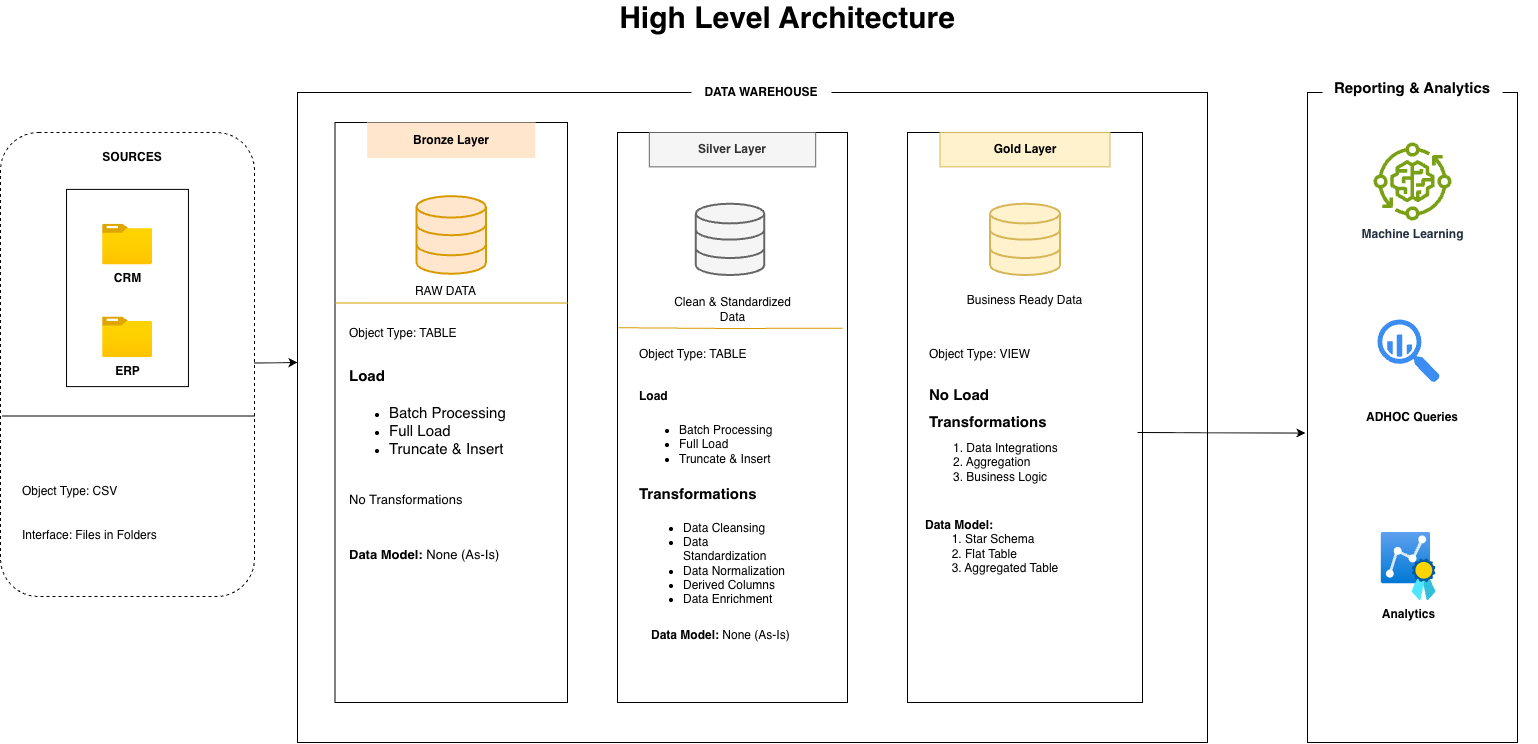

The diagram above was exported from draw.io. Its source (the exported page's mxGraphModel, read from the mxfile embedded in the PNG):
<mxGraphModel dx="2211" dy="1480" grid="0" gridSize="10" guides="1" tooltips="1" connect="1" arrows="1" fold="1" page="0" pageScale="1" pageWidth="850" pageHeight="1100" math="0" shadow="0">
  <root>
    <mxCell id="0" />
    <mxCell id="1" parent="0" />
    <mxCell id="VDLUSNhRYyPWKIVtnXyk-17" value="" style="group" vertex="1" connectable="0" parent="1">
      <mxGeometry x="23" y="170" width="254" height="464" as="geometry" />
    </mxCell>
    <mxCell id="VDLUSNhRYyPWKIVtnXyk-4" value="" style="rounded=1;whiteSpace=wrap;html=1;dashed=1;" vertex="1" parent="VDLUSNhRYyPWKIVtnXyk-17">
      <mxGeometry width="254" height="464.00000000000006" as="geometry" />
    </mxCell>
    <mxCell id="VDLUSNhRYyPWKIVtnXyk-11" value="" style="group" vertex="1" connectable="0" parent="VDLUSNhRYyPWKIVtnXyk-17">
      <mxGeometry x="66.04" y="22.095238095238095" width="121.92" height="232.00000000000003" as="geometry" />
    </mxCell>
    <mxCell id="VDLUSNhRYyPWKIVtnXyk-12" value="" style="group" vertex="1" connectable="0" parent="VDLUSNhRYyPWKIVtnXyk-11">
      <mxGeometry width="121.92" height="232.00000000000003" as="geometry" />
    </mxCell>
    <mxCell id="VDLUSNhRYyPWKIVtnXyk-9" value="" style="rounded=1;whiteSpace=wrap;html=1;arcSize=0;" vertex="1" parent="VDLUSNhRYyPWKIVtnXyk-12">
      <mxGeometry y="34.800000000000004" width="121.92" height="197.20000000000002" as="geometry" />
    </mxCell>
    <mxCell id="VDLUSNhRYyPWKIVtnXyk-8" value="&lt;b&gt;CRM&lt;/b&gt;" style="image;aspect=fixed;html=1;points=[];align=center;fontSize=12;image=img/lib/azure2/general/Folder_Blank.svg;" vertex="1" parent="VDLUSNhRYyPWKIVtnXyk-12">
      <mxGeometry x="35.92576" y="69.59590588235295" width="50.07864" height="40.64" as="geometry" />
    </mxCell>
    <mxCell id="VDLUSNhRYyPWKIVtnXyk-6" value="&lt;b&gt;ERP&lt;/b&gt;" style="image;aspect=fixed;html=1;points=[];align=center;fontSize=12;image=img/lib/azure2/general/Folder_Blank.svg;" vertex="1" parent="VDLUSNhRYyPWKIVtnXyk-12">
      <mxGeometry x="35.92576" y="162.39590588235296" width="50.07864" height="40.64" as="geometry" />
    </mxCell>
    <mxCell id="VDLUSNhRYyPWKIVtnXyk-14" value="" style="endArrow=none;html=1;rounded=0;exitX=0.008;exitY=0.611;exitDx=0;exitDy=0;exitPerimeter=0;entryX=1;entryY=0.611;entryDx=0;entryDy=0;entryPerimeter=0;" edge="1" parent="VDLUSNhRYyPWKIVtnXyk-17" source="VDLUSNhRYyPWKIVtnXyk-4" target="VDLUSNhRYyPWKIVtnXyk-4">
      <mxGeometry width="50" height="50" relative="1" as="geometry">
        <mxPoint x="162.56" y="331.42857142857144" as="sourcePoint" />
        <mxPoint x="213.36" y="276.1904761904762" as="targetPoint" />
      </mxGeometry>
    </mxCell>
    <mxCell id="VDLUSNhRYyPWKIVtnXyk-15" value="Object Type: CSV" style="text;html=1;whiteSpace=wrap;strokeColor=none;fillColor=none;align=left;verticalAlign=middle;rounded=0;" vertex="1" parent="VDLUSNhRYyPWKIVtnXyk-17">
      <mxGeometry x="20.32" y="342.4761904761905" width="223.52" height="33.142857142857146" as="geometry" />
    </mxCell>
    <mxCell id="VDLUSNhRYyPWKIVtnXyk-16" value="Interface: Files in Folders" style="text;html=1;whiteSpace=wrap;strokeColor=none;fillColor=none;align=left;verticalAlign=middle;rounded=0;" vertex="1" parent="VDLUSNhRYyPWKIVtnXyk-17">
      <mxGeometry x="20.32" y="386.6666666666667" width="223.52" height="33.142857142857146" as="geometry" />
    </mxCell>
    <mxCell id="VDLUSNhRYyPWKIVtnXyk-18" value="" style="rounded=0;whiteSpace=wrap;html=1;strokeColor=light-dark(#000000,#EDEDED);" vertex="1" parent="1">
      <mxGeometry x="320" y="130" width="910" height="650" as="geometry" />
    </mxCell>
    <mxCell id="VDLUSNhRYyPWKIVtnXyk-19" value="&lt;b&gt;DATA WAREHOUSE&lt;/b&gt;" style="text;html=1;whiteSpace=wrap;strokeColor=none;fillColor=default;align=center;verticalAlign=middle;rounded=0;" vertex="1" parent="1">
      <mxGeometry x="714" y="115" width="140" height="30" as="geometry" />
    </mxCell>
    <mxCell id="VDLUSNhRYyPWKIVtnXyk-20" value="&lt;b&gt;SOURCES&lt;/b&gt;" style="text;html=1;whiteSpace=wrap;strokeColor=none;fillColor=default;align=center;verticalAlign=middle;rounded=0;" vertex="1" parent="1">
      <mxGeometry x="125" y="180" width="60" height="30" as="geometry" />
    </mxCell>
    <mxCell id="VDLUSNhRYyPWKIVtnXyk-33" value="" style="group;strokeColor=default;" vertex="1" connectable="0" parent="1">
      <mxGeometry x="357.5" y="160" width="232.5" height="580" as="geometry" />
    </mxCell>
    <mxCell id="VDLUSNhRYyPWKIVtnXyk-22" value="&lt;b&gt;Bronze Layer&lt;/b&gt;" style="text;html=1;whiteSpace=wrap;strokeColor=none;fillColor=light-dark(#ffe6cc, #ededed);align=center;verticalAlign=middle;rounded=0;" vertex="1" parent="VDLUSNhRYyPWKIVtnXyk-33">
      <mxGeometry x="32.15425531914894" width="168.19148936170214" height="35.51020408163266" as="geometry" />
    </mxCell>
    <mxCell id="VDLUSNhRYyPWKIVtnXyk-23" value="" style="html=1;verticalLabelPosition=bottom;align=center;labelBackgroundColor=#ffffff;verticalAlign=top;strokeWidth=2;strokeColor=#d79b00;shadow=0;dashed=0;shape=mxgraph.ios7.icons.data;fillColor=#ffe6cc;" vertex="1" parent="VDLUSNhRYyPWKIVtnXyk-33">
      <mxGeometry x="81.62234042553192" y="73.65079365079364" width="69.25531914893617" height="77.60031746031746" as="geometry" />
    </mxCell>
    <mxCell id="VDLUSNhRYyPWKIVtnXyk-24" value="RAW DATA" style="text;html=1;whiteSpace=wrap;strokeColor=none;fillColor=none;align=center;verticalAlign=middle;rounded=0;" vertex="1" parent="VDLUSNhRYyPWKIVtnXyk-33">
      <mxGeometry x="66.78191489361703" y="151.24716553287982" width="89.04255319148936" height="35.51020408163266" as="geometry" />
    </mxCell>
    <mxCell id="VDLUSNhRYyPWKIVtnXyk-27" value="" style="endArrow=none;html=1;rounded=0;exitX=0;exitY=0.25;exitDx=0;exitDy=0;entryX=1;entryY=0.25;entryDx=0;entryDy=0;fillColor=#ffe6cc;strokeColor=#d79b00;" edge="1" parent="VDLUSNhRYyPWKIVtnXyk-33">
      <mxGeometry width="50" height="50" relative="1" as="geometry">
        <mxPoint y="180.51020408163254" as="sourcePoint" />
        <mxPoint x="232.5" y="180.51020408163254" as="targetPoint" />
      </mxGeometry>
    </mxCell>
    <mxCell id="VDLUSNhRYyPWKIVtnXyk-28" value="Object Type: TABLE" style="text;html=1;whiteSpace=wrap;strokeColor=none;fillColor=none;align=left;verticalAlign=middle;rounded=0;" vertex="1" parent="VDLUSNhRYyPWKIVtnXyk-33">
      <mxGeometry x="12.367021276595745" y="193.32938775510206" width="178.08510638297872" height="35.51020408163266" as="geometry" />
    </mxCell>
    <mxCell id="VDLUSNhRYyPWKIVtnXyk-30" value="&lt;h1 style=&quot;margin-top: 0px;&quot;&gt;&lt;span style=&quot;background-color: transparent; color: light-dark(rgb(0, 0, 0), rgb(255, 255, 255));&quot;&gt;&lt;font style=&quot;font-size: 15px;&quot;&gt;&lt;font style=&quot;&quot;&gt;Load&lt;/font&gt;&lt;/font&gt;&lt;/span&gt;&lt;/h1&gt;&lt;div&gt;&lt;ul&gt;&lt;li&gt;&lt;span style=&quot;background-color: transparent; color: light-dark(rgb(0, 0, 0), rgb(255, 255, 255));&quot;&gt;&lt;font style=&quot;font-size: 15px;&quot;&gt;&lt;font style=&quot;line-height: 60%;&quot;&gt;Batch Processing&lt;/font&gt;&lt;/font&gt;&lt;/span&gt;&lt;/li&gt;&lt;li&gt;&lt;span style=&quot;background-color: transparent; color: light-dark(rgb(0, 0, 0), rgb(255, 255, 255));&quot;&gt;&lt;font style=&quot;font-size: 15px;&quot;&gt;&lt;font style=&quot;&quot;&gt;Full Load&lt;/font&gt;&lt;/font&gt;&lt;/span&gt;&lt;/li&gt;&lt;li&gt;&lt;span style=&quot;background-color: transparent; color: light-dark(rgb(0, 0, 0), rgb(255, 255, 255));&quot;&gt;&lt;font style=&quot;font-size: 15px;&quot;&gt;&lt;font style=&quot;&quot;&gt;Truncate &amp;amp; Insert&lt;/font&gt;&lt;/font&gt;&lt;/span&gt;&lt;/li&gt;&lt;/ul&gt;&lt;/div&gt;" style="text;html=1;whiteSpace=wrap;overflow=hidden;rounded=0;" vertex="1" parent="VDLUSNhRYyPWKIVtnXyk-33">
      <mxGeometry x="12.367021276595745" y="230.15609977324263" width="178.08510638297872" height="142.04081632653063" as="geometry" />
    </mxCell>
    <mxCell id="VDLUSNhRYyPWKIVtnXyk-31" value="&lt;font style=&quot;font-size: 13px;&quot;&gt;No Transformations&lt;/font&gt;" style="text;html=1;whiteSpace=wrap;strokeColor=none;fillColor=none;align=left;verticalAlign=middle;rounded=0;" vertex="1" parent="VDLUSNhRYyPWKIVtnXyk-33">
      <mxGeometry x="12.367021276595745" y="359.05024943310667" width="178.08510638297872" height="35.51020408163266" as="geometry" />
    </mxCell>
    <mxCell id="VDLUSNhRYyPWKIVtnXyk-32" value="&lt;span style=&quot;font-size: 13px;&quot;&gt;&lt;b&gt;Data Model:&lt;/b&gt; None (As-Is)&lt;/span&gt;" style="text;html=1;whiteSpace=wrap;strokeColor=none;fillColor=none;align=left;verticalAlign=middle;rounded=0;" vertex="1" parent="VDLUSNhRYyPWKIVtnXyk-33">
      <mxGeometry x="12.367021276595745" y="414.28702947845807" width="178.08510638297872" height="35.51020408163266" as="geometry" />
    </mxCell>
    <mxCell id="VDLUSNhRYyPWKIVtnXyk-34" value="" style="group;fillColor=default;strokeColor=light-dark(#000000,#EDEDED);" vertex="1" connectable="0" parent="1">
      <mxGeometry x="640" y="170" width="230" height="570" as="geometry" />
    </mxCell>
    <mxCell id="VDLUSNhRYyPWKIVtnXyk-36" value="&lt;b&gt;Silver Layer&lt;/b&gt;" style="text;html=1;whiteSpace=wrap;strokeColor=#666666;fillColor=#f5f5f5;align=center;verticalAlign=middle;rounded=0;fontColor=#333333;" vertex="1" parent="VDLUSNhRYyPWKIVtnXyk-34">
      <mxGeometry x="31.80851063829787" width="166.38297872340425" height="34.35267857142858" as="geometry" />
    </mxCell>
    <mxCell id="VDLUSNhRYyPWKIVtnXyk-37" value="" style="html=1;verticalLabelPosition=bottom;align=center;labelBackgroundColor=#ffffff;verticalAlign=top;strokeWidth=2;strokeColor=#666666;shadow=0;dashed=0;shape=mxgraph.ios7.icons.data;fillColor=#f5f5f5;fontColor=#333333;" vertex="1" parent="VDLUSNhRYyPWKIVtnXyk-34">
      <mxGeometry x="78.29787234042553" y="71.25" width="68.51063829787233" height="71.25" as="geometry" />
    </mxCell>
    <mxCell id="VDLUSNhRYyPWKIVtnXyk-38" value="Clean &amp;amp; Standardized Data" style="text;html=1;whiteSpace=wrap;strokeColor=none;fillColor=none;align=center;verticalAlign=middle;rounded=0;" vertex="1" parent="VDLUSNhRYyPWKIVtnXyk-34">
      <mxGeometry x="47.712765957446805" y="160.30868303571432" width="134.5744680851064" height="34.35267857142858" as="geometry" />
    </mxCell>
    <mxCell id="VDLUSNhRYyPWKIVtnXyk-39" value="" style="endArrow=none;html=1;rounded=0;exitX=0.004;exitY=0.29;exitDx=0;exitDy=0;entryX=0.979;entryY=0.291;entryDx=0;entryDy=0;fillColor=#ffe6cc;strokeColor=#d79b00;exitPerimeter=0;entryPerimeter=0;" edge="1" parent="VDLUSNhRYyPWKIVtnXyk-34">
      <mxGeometry width="50" height="50" relative="1" as="geometry">
        <mxPoint x="0.9200000000000533" y="195.23772321428598" as="sourcePoint" />
        <mxPoint x="225.17000000000004" y="195.75301339285738" as="targetPoint" />
        <Array as="points">
          <mxPoint x="107.6595744680851" y="195.9375" />
        </Array>
      </mxGeometry>
    </mxCell>
    <mxCell id="VDLUSNhRYyPWKIVtnXyk-40" value="Object Type: TABLE" style="text;html=1;whiteSpace=wrap;strokeColor=none;fillColor=none;align=left;verticalAlign=middle;rounded=0;" vertex="1" parent="VDLUSNhRYyPWKIVtnXyk-34">
      <mxGeometry x="19.574468085106382" y="204.83993303571432" width="176.17021276595744" height="34.35267857142858" as="geometry" />
    </mxCell>
    <mxCell id="VDLUSNhRYyPWKIVtnXyk-41" value="&lt;h1 style=&quot;margin-top: 0px;&quot;&gt;&lt;span style=&quot;background-color: transparent; color: light-dark(rgb(0, 0, 0), rgb(255, 255, 255));&quot;&gt;&lt;font style=&quot;&quot;&gt;&lt;font style=&quot;font-size: 12px;&quot;&gt;Load&lt;/font&gt;&lt;/font&gt;&lt;/span&gt;&lt;/h1&gt;&lt;div&gt;&lt;ul&gt;&lt;li&gt;&lt;span style=&quot;background-color: transparent; color: light-dark(rgb(0, 0, 0), rgb(255, 255, 255));&quot;&gt;&lt;font style=&quot;&quot;&gt;&lt;font style=&quot;line-height: 60%;&quot;&gt;Batch Processing&lt;/font&gt;&lt;/font&gt;&lt;/span&gt;&lt;/li&gt;&lt;li&gt;&lt;span style=&quot;background-color: transparent; color: light-dark(rgb(0, 0, 0), rgb(255, 255, 255));&quot;&gt;&lt;font style=&quot;&quot;&gt;&lt;font&gt;Full Load&lt;/font&gt;&lt;/font&gt;&lt;/span&gt;&lt;/li&gt;&lt;li&gt;&lt;span style=&quot;background-color: transparent; color: light-dark(rgb(0, 0, 0), rgb(255, 255, 255));&quot;&gt;&lt;font style=&quot;&quot;&gt;&lt;font&gt;Truncate &amp;amp; Insert&lt;/font&gt;&lt;/font&gt;&lt;/span&gt;&lt;/li&gt;&lt;/ul&gt;&lt;/div&gt;" style="text;html=1;whiteSpace=wrap;overflow=hidden;rounded=0;" vertex="1" parent="VDLUSNhRYyPWKIVtnXyk-34">
      <mxGeometry x="19.574468085106382" y="239.19515625" width="168.82978723404256" height="95.42156250000001" as="geometry" />
    </mxCell>
    <mxCell id="VDLUSNhRYyPWKIVtnXyk-49" value="&lt;b&gt;&lt;font style=&quot;font-size: 15px;&quot;&gt;Transformations&lt;/font&gt;&lt;/b&gt;" style="text;html=1;whiteSpace=wrap;strokeColor=none;fillColor=none;align=left;verticalAlign=middle;rounded=0;" vertex="1" parent="VDLUSNhRYyPWKIVtnXyk-34">
      <mxGeometry x="19.574468085106382" y="347.34375" width="58.723404255319146" height="26.71875" as="geometry" />
    </mxCell>
    <mxCell id="VDLUSNhRYyPWKIVtnXyk-50" value="&lt;ul&gt;&lt;li&gt;&lt;font&gt;Data Cleansing&lt;/font&gt;&lt;/li&gt;&lt;li&gt;&lt;font&gt;Data Standardization&lt;/font&gt;&lt;/li&gt;&lt;li&gt;&lt;font&gt;Data Normalization&lt;/font&gt;&lt;/li&gt;&lt;li&gt;&lt;font&gt;Derived Columns&lt;/font&gt;&lt;/li&gt;&lt;li&gt;Data Enrichment&lt;/li&gt;&lt;/ul&gt;" style="text;strokeColor=none;fillColor=none;align=left;verticalAlign=middle;spacingLeft=4;spacingRight=4;overflow=hidden;points=[[0,0.5],[1,0.5]];portConstraint=eastwest;rotatable=0;whiteSpace=wrap;html=1;" vertex="1" parent="VDLUSNhRYyPWKIVtnXyk-34">
      <mxGeometry x="19.574468085106382" y="374.0625" width="157.8191489361702" height="97.96875" as="geometry" />
    </mxCell>
    <mxCell id="VDLUSNhRYyPWKIVtnXyk-52" value="&lt;b&gt;Data Model:&lt;/b&gt; None (As-Is)" style="text;html=1;whiteSpace=wrap;strokeColor=none;fillColor=none;align=left;verticalAlign=middle;rounded=0;" vertex="1" parent="VDLUSNhRYyPWKIVtnXyk-34">
      <mxGeometry x="31.80851063829787" y="489.84375" width="154.14893617021275" height="26.71875" as="geometry" />
    </mxCell>
    <mxCell id="VDLUSNhRYyPWKIVtnXyk-54" value="" style="group;fillColor=default;strokeColor=light-dark(#000000,#EDEDED);" vertex="1" connectable="0" parent="1">
      <mxGeometry x="930" y="170" width="235" height="570" as="geometry" />
    </mxCell>
    <mxCell id="VDLUSNhRYyPWKIVtnXyk-56" value="&lt;b&gt;Gold Layer&lt;/b&gt;" style="text;html=1;whiteSpace=wrap;strokeColor=#d6b656;fillColor=#fff2cc;align=center;verticalAlign=middle;rounded=0;" vertex="1" parent="VDLUSNhRYyPWKIVtnXyk-54">
      <mxGeometry x="32.5" width="170" height="34.35267857142857" as="geometry" />
    </mxCell>
    <mxCell id="VDLUSNhRYyPWKIVtnXyk-57" value="" style="html=1;verticalLabelPosition=bottom;align=center;labelBackgroundColor=#ffffff;verticalAlign=top;strokeWidth=2;strokeColor=#d6b656;shadow=0;dashed=0;shape=mxgraph.ios7.icons.data;fillColor=#fff2cc;" vertex="1" parent="VDLUSNhRYyPWKIVtnXyk-54">
      <mxGeometry x="82.5" y="71.25" width="70" height="71.25" as="geometry" />
    </mxCell>
    <mxCell id="VDLUSNhRYyPWKIVtnXyk-58" value="Business Ready Data" style="text;html=1;whiteSpace=wrap;strokeColor=none;fillColor=none;align=center;verticalAlign=middle;rounded=0;" vertex="1" parent="VDLUSNhRYyPWKIVtnXyk-54">
      <mxGeometry x="48.75" y="150.56490945080864" width="137.5" height="34.35267857142857" as="geometry" />
    </mxCell>
    <mxCell id="VDLUSNhRYyPWKIVtnXyk-60" value="Object Type: VIEW" style="text;html=1;whiteSpace=wrap;strokeColor=none;fillColor=none;align=left;verticalAlign=middle;rounded=0;" vertex="1" parent="VDLUSNhRYyPWKIVtnXyk-54">
      <mxGeometry x="20" y="204.83993303571427" width="180" height="34.35267857142857" as="geometry" />
    </mxCell>
    <mxCell id="VDLUSNhRYyPWKIVtnXyk-61" value="&lt;h1 style=&quot;margin-top: 0px;&quot;&gt;&lt;span style=&quot;font-size: 15px;&quot;&gt;No Load&lt;/span&gt;&lt;/h1&gt;" style="text;html=1;whiteSpace=wrap;overflow=hidden;rounded=0;" vertex="1" parent="VDLUSNhRYyPWKIVtnXyk-54">
      <mxGeometry x="20" y="239.19515624999997" width="150" height="36.898593749999996" as="geometry" />
    </mxCell>
    <mxCell id="VDLUSNhRYyPWKIVtnXyk-62" value="&lt;b&gt;&lt;font style=&quot;font-size: 15px;&quot;&gt;Transformations&lt;/font&gt;&lt;/b&gt;" style="text;html=1;whiteSpace=wrap;strokeColor=none;fillColor=none;align=left;verticalAlign=middle;rounded=0;" vertex="1" parent="VDLUSNhRYyPWKIVtnXyk-54">
      <mxGeometry x="20" y="276.09375" width="130" height="26.71875" as="geometry" />
    </mxCell>
    <mxCell id="VDLUSNhRYyPWKIVtnXyk-63" value="&lt;font&gt;1. Data Integrations&lt;/font&gt;&lt;div&gt;&lt;span style=&quot;background-color: transparent; color: light-dark(rgb(0, 0, 0), rgb(255, 255, 255));&quot;&gt;&lt;font&gt;2. Aggregation&lt;/font&gt;&lt;/span&gt;&lt;div&gt;&lt;font&gt;3. Business Logic&lt;/font&gt;&lt;/div&gt;&lt;/div&gt;" style="text;strokeColor=none;fillColor=none;align=left;verticalAlign=middle;spacingLeft=0;spacingRight=4;overflow=hidden;points=[[0,0.5],[1,0.5]];portConstraint=eastwest;rotatable=0;labelPosition=center;verticalLabelPosition=middle;html=1;whiteSpace=wrap;" vertex="1" parent="VDLUSNhRYyPWKIVtnXyk-54">
      <mxGeometry x="44.38" y="302.8125" width="125.62" height="53.4375" as="geometry" />
    </mxCell>
    <mxCell id="VDLUSNhRYyPWKIVtnXyk-64" value="&lt;b&gt;Data Model:&lt;/b&gt;&lt;div&gt;&lt;span style=&quot;font-weight: bold; white-space: pre;&quot;&gt;&#09;&lt;/span&gt;1. Star Schema&lt;br&gt;&lt;/div&gt;&lt;div&gt;&lt;span style=&quot;font-weight: bold; white-space: pre;&quot;&gt;&#09;&lt;/span&gt;2. Flat Table&lt;br&gt;&lt;/div&gt;&lt;div&gt;&lt;span style=&quot;font-weight: bold; white-space: pre;&quot;&gt;&#09;&lt;/span&gt;3. Aggregated Table&lt;br&gt;&lt;/div&gt;" style="text;html=1;whiteSpace=wrap;strokeColor=none;fillColor=none;align=left;verticalAlign=middle;rounded=0;" vertex="1" parent="VDLUSNhRYyPWKIVtnXyk-54">
      <mxGeometry x="16.25" y="374.0625" width="153.75" height="80.15625" as="geometry" />
    </mxCell>
    <mxCell id="VDLUSNhRYyPWKIVtnXyk-68" value="" style="endArrow=classic;html=1;rounded=0;" edge="1" parent="1" source="VDLUSNhRYyPWKIVtnXyk-4">
      <mxGeometry width="50" height="50" relative="1" as="geometry">
        <mxPoint x="590" y="450" as="sourcePoint" />
        <mxPoint x="320" y="400" as="targetPoint" />
      </mxGeometry>
    </mxCell>
    <mxCell id="VDLUSNhRYyPWKIVtnXyk-69" value="&lt;b&gt;ADHOC Queries&lt;/b&gt;" style="rounded=0;whiteSpace=wrap;html=1;" vertex="1" parent="1">
      <mxGeometry x="1330" y="130" width="210" height="650" as="geometry" />
    </mxCell>
    <mxCell id="VDLUSNhRYyPWKIVtnXyk-70" value="&lt;b&gt;Reporting &amp;amp; Analytics&lt;/b&gt;" style="text;html=1;whiteSpace=wrap;strokeColor=none;fillColor=default;align=center;verticalAlign=middle;rounded=0;fontSize=15;" vertex="1" parent="1">
      <mxGeometry x="1345" y="110" width="180" height="30" as="geometry" />
    </mxCell>
    <mxCell id="VDLUSNhRYyPWKIVtnXyk-71" value="" style="sketch=0;html=1;aspect=fixed;strokeColor=none;shadow=0;fillColor=#3B8DF1;verticalAlign=top;labelPosition=center;verticalLabelPosition=bottom;shape=mxgraph.gcp2.big_query" vertex="1" parent="1">
      <mxGeometry x="1400" y="357" width="62.37" height="63" as="geometry" />
    </mxCell>
    <mxCell id="VDLUSNhRYyPWKIVtnXyk-72" value="&lt;b&gt;Analytics&lt;/b&gt;" style="image;aspect=fixed;html=1;points=[];align=center;fontSize=12;image=img/lib/azure2/compute/Metrics_Advisor.svg;" vertex="1" parent="1">
      <mxGeometry x="1403.79" y="570" width="54.800000000000004" height="68" as="geometry" />
    </mxCell>
    <mxCell id="VDLUSNhRYyPWKIVtnXyk-73" value="&lt;b&gt;Machine Learning&lt;/b&gt;" style="sketch=0;outlineConnect=0;fontColor=#232F3E;gradientColor=none;fillColor=#7AA116;strokeColor=none;dashed=0;verticalLabelPosition=bottom;verticalAlign=top;align=center;html=1;fontSize=12;fontStyle=0;aspect=fixed;pointerEvents=1;shape=mxgraph.aws4.iot_greengrass_component_machine_learning;" vertex="1" parent="1">
      <mxGeometry x="1396" y="180" width="78" height="78" as="geometry" />
    </mxCell>
    <mxCell id="VDLUSNhRYyPWKIVtnXyk-74" value="" style="endArrow=classic;html=1;rounded=0;entryX=-0.01;entryY=0.524;entryDx=0;entryDy=0;entryPerimeter=0;" edge="1" parent="1" target="VDLUSNhRYyPWKIVtnXyk-69">
      <mxGeometry width="50" height="50" relative="1" as="geometry">
        <mxPoint x="1160" y="470" as="sourcePoint" />
        <mxPoint x="1180" y="400" as="targetPoint" />
      </mxGeometry>
    </mxCell>
    <mxCell id="VDLUSNhRYyPWKIVtnXyk-75" value="&lt;b&gt;&lt;font style=&quot;font-size: 30px;&quot;&gt;High Level Architecture&lt;/font&gt;&lt;/b&gt;" style="text;html=1;whiteSpace=wrap;strokeColor=none;fillColor=none;align=center;verticalAlign=middle;rounded=0;" vertex="1" parent="1">
      <mxGeometry x="60" y="40" width="1500" height="30" as="geometry" />
    </mxCell>
  </root>
</mxGraphModel>